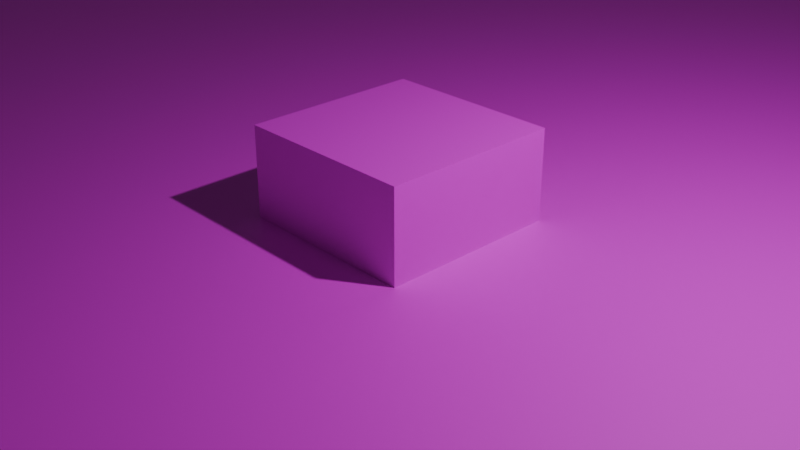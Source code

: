 # Source: CollisionTest.blend  (saved by Blender 4.1.24; exported with 4.5.12 LTS)
import bpy
from mathutils import Matrix  # noqa: F401  (used for matrix-valued properties, if any)

bpy.ops.wm.read_factory_settings(use_empty=True)
scene = bpy.context.scene
scene.name = 'Scene'

# ---- collections
col_collection = bpy.data.collections.new('Collection'); scene.collection.children.link(col_collection)

# ---- images (referenced by path relative to the original .blend; pixels are not part of the script)
import os
ASSET_DIR = os.environ.get("B2B_ASSET_DIR", "")  # directory of the original .blend (textures are referenced by path, not embedded)
HERE = os.path.dirname(os.path.abspath(__file__))  # packed textures are extracted next to this script under _unpacked/

def load_image(name, relpath, width, height, colorspace="sRGB"):
    """Load a texture the original file referenced (path relative to the .blend, or extracted next to this script)."""
    p = next((c for c in (os.path.join(HERE, relpath), os.path.join(ASSET_DIR, relpath)) if relpath and os.path.exists(c)), "")
    if p:
        img = bpy.data.images.load(p, check_existing=True)
        img.name = name
    else:  # same state as the original file: an image datablock whose file is absent (Cycles renders it pink)
        img = bpy.data.images.new(name, width, height)
        img.source = "FILE"
        img.filepath = "//" + (relpath or name)
    img.colorspace_settings.name = colorspace
    return img
img_ground_png = load_image('Ground.png', 'Grass/Ground.png', 1024, 1024, 'sRGB')
img_cube_png = load_image('Cube.png', 'Cube/Cube.png', 1024, 1024, 'sRGB')

# ---- materials (node trees are filled in below, after node groups)
mat_004 = bpy.data.materials.new('マテリアル.004')
mat_004.use_transparent_shadow = False
mat_004.roughness = 0.5
mat_material = bpy.data.materials.new('Material')
mat_material.use_transparent_shadow = False
mat_material.roughness = 0.5

# ---- material node trees
mat_004.use_nodes = True; mat_004.node_tree.nodes.clear()
_N = mat_004.node_tree.nodes; _L = mat_004.node_tree.links
n0 = _N.new('ShaderNodeBsdfPrincipled'); n0.name = 'プリンシプルBSDF'; n0.location = (0, 300)
n0.inputs[27].default_value = (0.0, 0.0, 0.0, 1.0)
n1 = _N.new('ShaderNodeOutputMaterial'); n1.name = 'マテリアル出力'; n1.location = (280, 300)
n2 = _N.new('ShaderNodeTexImage'); n2.name = '画像テクスチャ'; n2.location = (-480, 300)
n2.image = img_ground_png
_L.new(n0.outputs[0], n1.inputs[0])
_L.new(n2.outputs[0], n0.inputs[0])
n1.is_active_output = True
mat_material.use_nodes = True; mat_material.node_tree.nodes.clear()
_N = mat_material.node_tree.nodes; _L = mat_material.node_tree.links
n0 = _N.new('ShaderNodeBsdfPrincipled'); n0.name = 'プリンシプルBSDF'; n0.location = (0, 300)
n0.inputs[3].default_value = 1.45
n0.inputs[27].default_value = (0.0, 0.0, 0.0, 1.0)
n1 = _N.new('ShaderNodeOutputMaterial'); n1.name = 'マテリアル出力'; n1.location = (280, 300)
n2 = _N.new('ShaderNodeTexImage'); n2.name = '画像テクスチャ'; n2.location = (-480, 300)
n2.image = img_cube_png
_L.new(n2.outputs[0], n0.inputs[0])
_L.new(n0.outputs[0], n1.inputs[0])
n1.is_active_output = True

# ---- world
world_world = bpy.data.worlds.new('World'); scene.world = world_world
world_world.use_nodes = True; world_world.node_tree.nodes.clear()
_N = world_world.node_tree.nodes; _L = world_world.node_tree.links
n0 = _N.new('ShaderNodeOutputWorld'); n0.name = 'World Output'; n0.location = (300, 300)
n1 = _N.new('ShaderNodeBackground'); n1.name = 'Background'; n1.location = (10, 300)
n1.inputs[0].default_value = (0.05088, 0.05088, 0.05088, 1.0)
_L.new(n1.outputs[0], n0.inputs[0])
n0.is_active_output = True
world_world.color = (0.05088, 0.05088, 0.05088)
world_world.use_sun_shadow = False
world_world.sun_shadow_jitter_overblur = 0.0

# ---- cameras
cam_camera = bpy.data.cameras.new('Camera')
cam_camera.clip_end = 100.0
cam_camera.ortho_scale = 7.314

# ---- lights
light_light = bpy.data.lights.new('Light', 'POINT')
light_light.transmission_factor = 0.0
light_light.energy = 1000.0
light_light.shadow_soft_size = 0.1
light_light.shadow_maximum_resolution = 0.006
light_light.use_absolute_resolution = True

# ---- meshes
me_001 = bpy.data.meshes.new('平面.001')
me_001.from_pydata([(-40.0, -40.0, -3.02e-06), (40.0, -40.0, -3.02e-06), (-40.0, 40.0, 3.02e-06), (40.0, 40.0, 3.02e-06)], [], [(1, 2, 0), (1, 3, 2)])
_uv = me_001.uv_layers.new(name='UVMap')
_uv.uv.foreach_set('vector', [1.0, 0.0, 0.0, 1.0, 0.0, 0.0, 1.0, 0.0, 1.0, 1.0, 0.0, 1.0])
me_001.materials.append(mat_004)
me_001.update()
me_001.normals_split_custom_set([tuple(v) for v in zip(*[iter([-7.2e-15, -7.55e-08, 1.0, -7.2e-15, -7.55e-08, 1.0, -7.2e-15, -7.55e-08, 1.0, -7.2e-15, -7.55e-08, 1.0, -7.2e-15, -7.55e-08, 1.0, -7.2e-15, -7.55e-08, 1.0])] * 3)])
me_cube_001 = bpy.data.meshes.new('Cube.001')
me_cube_001.from_pydata([(1.0, 1.0, 1.0), (1.0, 1.0, -1.0), (1.0, -1.0, 1.0), (1.0, -1.0, -1.0), (-1.0, 1.0, 1.0), (-1.0, 1.0, -1.0), (-1.0, -1.0, 1.0), (-1.0, -1.0, -1.0)], [], [(4, 2, 0), (2, 7, 3), (6, 5, 7), (1, 7, 5), (0, 3, 1), (4, 1, 5), (4, 6, 2), (2, 6, 7), (6, 4, 5), (1, 3, 7), (0, 2, 3), (4, 0, 1)])
_uv = me_cube_001.uv_layers.new(name='UVMap')
_uv.uv.foreach_set('vector', [0.875, 0.5, 0.625, 0.75, 0.625, 0.5, 0.625, 0.75, 0.375, 1.0, 0.375, 0.75, 0.625, 0.0, 0.375, 0.25, 0.375, 0.0, 0.375, 0.5, 0.125, 0.75, 0.125, 0.5, 0.625, 0.5, 0.375, 0.75, 0.375, 0.5, 0.625, 0.25, 0.375, 0.5, 0.375, 0.25, 0.875, 0.5, 0.875, 0.75, 0.625, 0.75, 0.625, 0.75, 0.625, 1.0, 0.375, 1.0, 0.625, 0.0, 0.625, 0.25, 0.375, 0.25, 0.375, 0.5, 0.375, 0.75, 0.125, 0.75, 0.625, 0.5, 0.625, 0.75, 0.375, 0.75, 0.625, 0.25, 0.625, 0.5, 0.375, 0.5])
me_cube_001.materials.append(mat_material)
me_cube_001.update()
me_cube_001.normals_split_custom_set([tuple(v) for v in zip(*[iter([-1.192e-07, -8.941e-08, 1.0, -1.192e-07, -8.941e-08, 1.0, -1.192e-07, -8.941e-08, 1.0, -8.941e-08, -1.0, -1.192e-07, -8.941e-08, -1.0, -1.192e-07, -8.941e-08, -1.0, -1.192e-07, -1.0, 8.941e-08, 7.994e-15, -1.0, 8.941e-08, 7.994e-15, -1.0, 8.941e-08, 7.994e-15, 5.96e-08, 8.941e-08, -1.0, 5.96e-08, 8.941e-08, -1.0, 5.96e-08, 8.941e-08, -1.0, 1.0, -8.941e-08, -7.994e-15, 1.0, -8.941e-08, -7.994e-15, 1.0, -8.941e-08, -7.994e-15, 5.96e-08, 1.0, 0.0, 5.96e-08, 1.0, 0.0, 5.96e-08, 1.0, 0.0, 5.96e-08, -8.941e-08, 1.0, 5.96e-08, -8.941e-08, 1.0, 5.96e-08, -8.941e-08, 1.0, -5.96e-08, -1.0, 0.0, -5.96e-08, -1.0, 0.0, -5.96e-08, -1.0, 0.0, -1.0, 5.96e-08, 5.329e-15, -1.0, 5.96e-08, 5.329e-15, -1.0, 5.96e-08, 5.329e-15, -2.98e-08, 8.941e-08, -1.0, -2.98e-08, 8.941e-08, -1.0, -2.98e-08, 8.941e-08, -1.0, 1.0, -5.96e-08, -5.329e-15, 1.0, -5.96e-08, -5.329e-15, 1.0, -5.96e-08, -5.329e-15, 8.941e-08, 1.0, 1.192e-07, 8.941e-08, 1.0, 1.192e-07, 8.941e-08, 1.0, 1.192e-07])] * 3)])

# ---- objects
ob_fence_01_001 = bpy.data.objects.new('fence_01.001', None)
ob_light = bpy.data.objects.new('Light', light_light)
ob_camera = bpy.data.objects.new('Camera', cam_camera)
ob_x = bpy.data.objects.new('平面', me_001)
ob_cube = bpy.data.objects.new('Cube', me_cube_001)

# ---- transforms, parenting, visibility, modifiers, constraints
ob_fence_01_001.location = (0.0947, 12.5, 1.661)
ob_fence_01_001.rotation_mode = 'QUATERNION'
ob_fence_01_001.rotation_quaternion = (-18.5, 0.0, 0.0, 0.0)
ob_fence_01_001.empty_display_size = 5.046
ob_light.location = (4.076, 1.005, 5.904)
ob_light.rotation_euler = (0.6503, 0.05522, 1.866)
ob_light.lock_rotations_4d = False
ob_light.empty_display_type = 'ARROWS'
ob_light.color = (0.0, 0.0, 0.0, 0.0)
ob_light.lineart.crease_threshold = 0.0
ob_camera.location = (7.359, -6.926, 4.958)
ob_camera.rotation_euler = (1.109, 0.0, 0.8149)
ob_camera.lock_rotations_4d = False
ob_camera.empty_display_type = 'ARROWS'
ob_camera.color = (0.0, 0.0, 0.0, 0.0)
ob_camera.display_type = 'WIRE'
ob_camera.lineart.crease_threshold = 0.0
ob_x.location = (0.0, 0.0, 0.0)
ob_cube.location = (0.0, 0.0, 0.0)

# ---- collection membership
scene.collection.objects.link(ob_fence_01_001)
col_collection.objects.link(ob_light)
col_collection.objects.link(ob_camera)
col_collection.objects.link(ob_x)
col_collection.objects.link(ob_cube)

# ---- scene / render settings (as saved in the file)
scene.camera = ob_camera
scene.frame_start = 1; scene.frame_end = 250; scene.frame_set(1)
scene.render.engine = 'BLENDER_EEVEE_NEXT'
scene.cycles.sampling_pattern = 'TABULATED_SOBOL'
scene.eevee.ray_tracing_options.trace_max_roughness = 0.0
bpy.context.view_layer.update()

